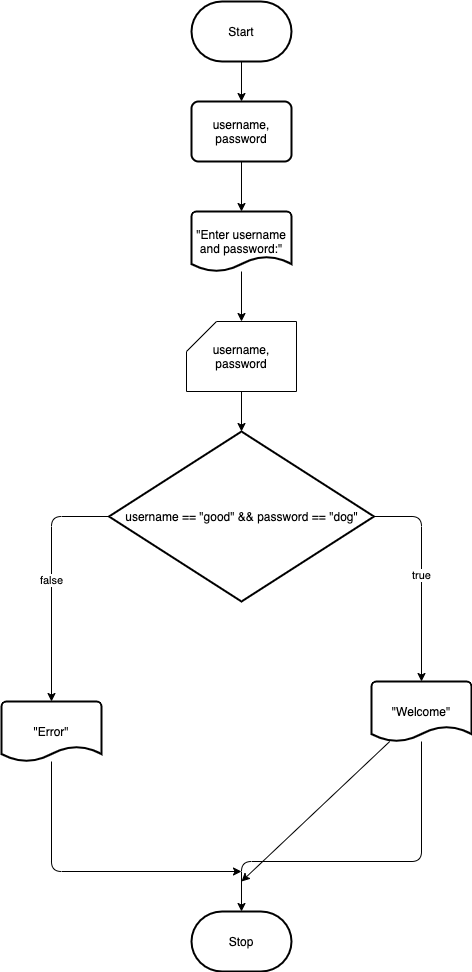

The diagram above was exported from draw.io. Its source (the exported page's mxGraphModel, read from the mxfile embedded in the PNG):
<mxGraphModel dx="706" dy="584" grid="1" gridSize="10" guides="1" tooltips="1" connect="1" arrows="1" fold="1" page="1" pageScale="1" pageWidth="850" pageHeight="1100" background="#ffffff" math="0" shadow="0">
  <root>
    <mxCell id="0" />
    <mxCell id="1" parent="0" />
    <mxCell id="4" style="edgeStyle=none;html=1;entryX=0.5;entryY=0;entryDx=0;entryDy=0;strokeColor=#000000;" parent="1" source="2" target="3" edge="1">
      <mxGeometry relative="1" as="geometry" />
    </mxCell>
    <mxCell id="2" value="Start" style="strokeWidth=2;html=1;shape=mxgraph.flowchart.terminator;whiteSpace=wrap;" parent="1" vertex="1">
      <mxGeometry x="330" y="100" width="100" height="60" as="geometry" />
    </mxCell>
    <mxCell id="6" style="edgeStyle=none;html=1;entryX=0.5;entryY=0;entryDx=0;entryDy=0;entryPerimeter=0;strokeColor=#000000;" parent="1" source="3" target="5" edge="1">
      <mxGeometry relative="1" as="geometry" />
    </mxCell>
    <mxCell id="3" value="username, password" style="rounded=1;whiteSpace=wrap;html=1;absoluteArcSize=1;arcSize=14;strokeWidth=2;" parent="1" vertex="1">
      <mxGeometry x="330" y="200" width="100" height="60" as="geometry" />
    </mxCell>
    <mxCell id="8" style="edgeStyle=none;html=1;entryX=0.5;entryY=0;entryDx=0;entryDy=0;entryPerimeter=0;strokeColor=#000000;" parent="1" source="5" target="7" edge="1">
      <mxGeometry relative="1" as="geometry" />
    </mxCell>
    <mxCell id="5" value="&quot;Enter username and password:&quot;" style="strokeWidth=2;html=1;shape=mxgraph.flowchart.document2;whiteSpace=wrap;size=0.25;" parent="1" vertex="1">
      <mxGeometry x="330" y="310" width="100" height="60" as="geometry" />
    </mxCell>
    <mxCell id="10" style="edgeStyle=none;html=1;entryX=0.5;entryY=0;entryDx=0;entryDy=0;entryPerimeter=0;strokeColor=#000000;" parent="1" source="7" target="9" edge="1">
      <mxGeometry relative="1" as="geometry" />
    </mxCell>
    <mxCell id="7" value="username, password" style="shape=card;whiteSpace=wrap;html=1;" parent="1" vertex="1">
      <mxGeometry x="325" y="420" width="110" height="70" as="geometry" />
    </mxCell>
    <mxCell id="27" value="true" style="edgeStyle=none;html=1;entryX=0.5;entryY=0;entryDx=0;entryDy=0;entryPerimeter=0;exitX=1;exitY=0.5;exitDx=0;exitDy=0;exitPerimeter=0;strokeColor=#000000;" edge="1" parent="1" source="9" target="20">
      <mxGeometry relative="1" as="geometry">
        <Array as="points">
          <mxPoint x="560" y="615" />
        </Array>
      </mxGeometry>
    </mxCell>
    <mxCell id="28" value="false" style="edgeStyle=none;html=1;entryX=0.5;entryY=0;entryDx=0;entryDy=0;entryPerimeter=0;strokeColor=#000000;exitX=0;exitY=0.5;exitDx=0;exitDy=0;exitPerimeter=0;" edge="1" parent="1" source="9" target="13">
      <mxGeometry relative="1" as="geometry">
        <Array as="points">
          <mxPoint x="190" y="615" />
        </Array>
      </mxGeometry>
    </mxCell>
    <mxCell id="9" value="username == &quot;good&quot; &amp;amp;&amp;amp; password == &quot;dog&quot;" style="strokeWidth=2;html=1;shape=mxgraph.flowchart.decision;whiteSpace=wrap;" parent="1" vertex="1">
      <mxGeometry x="247.5" y="530" width="265" height="170" as="geometry" />
    </mxCell>
    <mxCell id="30" style="edgeStyle=none;html=1;strokeColor=#000000;" edge="1" parent="1" source="13">
      <mxGeometry relative="1" as="geometry">
        <mxPoint x="380" y="970" as="targetPoint" />
        <Array as="points">
          <mxPoint x="190" y="970" />
        </Array>
      </mxGeometry>
    </mxCell>
    <mxCell id="13" value="&quot;Error&quot;" style="strokeWidth=2;html=1;shape=mxgraph.flowchart.document2;whiteSpace=wrap;size=0.25;" parent="1" vertex="1">
      <mxGeometry x="140" y="800" width="100" height="60" as="geometry" />
    </mxCell>
    <mxCell id="26" style="edgeStyle=none;html=1;" edge="1" parent="1" source="20">
      <mxGeometry relative="1" as="geometry">
        <mxPoint x="380" y="980" as="targetPoint" />
      </mxGeometry>
    </mxCell>
    <mxCell id="29" style="edgeStyle=none;html=1;entryX=0.5;entryY=0;entryDx=0;entryDy=0;entryPerimeter=0;strokeColor=#000000;" edge="1" parent="1" source="20" target="22">
      <mxGeometry relative="1" as="geometry">
        <Array as="points">
          <mxPoint x="560" y="960" />
          <mxPoint x="380" y="960" />
        </Array>
      </mxGeometry>
    </mxCell>
    <mxCell id="20" value="&quot;Welcome&quot;" style="strokeWidth=2;html=1;shape=mxgraph.flowchart.document2;whiteSpace=wrap;size=0.25;" parent="1" vertex="1">
      <mxGeometry x="510" y="780" width="100" height="60" as="geometry" />
    </mxCell>
    <mxCell id="22" value="Stop" style="strokeWidth=2;html=1;shape=mxgraph.flowchart.terminator;whiteSpace=wrap;" parent="1" vertex="1">
      <mxGeometry x="330" y="1010" width="100" height="60" as="geometry" />
    </mxCell>
  </root>
</mxGraphModel>